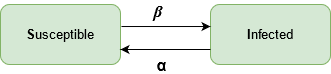

The diagram above was exported from draw.io. Its source (the exported page's mxGraphModel, read from the mxfile embedded in the PNG):
<mxGraphModel dx="1422" dy="735" grid="1" gridSize="10" guides="1" tooltips="1" connect="1" arrows="1" fold="1" page="1" pageScale="1" pageWidth="827" pageHeight="1169" math="0" shadow="0">
  <root>
    <mxCell id="0" />
    <mxCell id="1" parent="0" />
    <mxCell id="b8InNI2vI5YXIjkmQhJg-3" value="&lt;font style=&quot;font-size: 13px&quot;&gt;&lt;b&gt;S&lt;/b&gt;usceptible &lt;/font&gt;" style="rounded=1;whiteSpace=wrap;html=1;fillColor=#d5e8d4;strokeColor=#82b366;" vertex="1" parent="1">
      <mxGeometry x="120" y="140" width="120" height="60" as="geometry" />
    </mxCell>
    <mxCell id="b8InNI2vI5YXIjkmQhJg-4" value="&lt;font style=&quot;font-size: 13px&quot;&gt;&lt;b&gt;I&lt;/b&gt;nfected&lt;/font&gt;" style="rounded=1;whiteSpace=wrap;html=1;fillColor=#d5e8d4;strokeColor=#82b366;" vertex="1" parent="1">
      <mxGeometry x="330" y="140" width="120" height="60" as="geometry" />
    </mxCell>
    <mxCell id="b8InNI2vI5YXIjkmQhJg-12" value="" style="endArrow=classic;html=1;entryX=1;entryY=0.75;entryDx=0;entryDy=0;exitX=0;exitY=0.75;exitDx=0;exitDy=0;" edge="1" parent="1" source="b8InNI2vI5YXIjkmQhJg-4" target="b8InNI2vI5YXIjkmQhJg-3">
      <mxGeometry width="50" height="50" relative="1" as="geometry">
        <mxPoint x="330" y="180" as="sourcePoint" />
        <mxPoint x="320" y="260" as="targetPoint" />
      </mxGeometry>
    </mxCell>
    <mxCell id="b8InNI2vI5YXIjkmQhJg-14" value="" style="endArrow=classic;html=1;exitX=1.008;exitY=0.367;exitDx=0;exitDy=0;exitPerimeter=0;entryX=0;entryY=0.367;entryDx=0;entryDy=0;entryPerimeter=0;" edge="1" parent="1" source="b8InNI2vI5YXIjkmQhJg-3" target="b8InNI2vI5YXIjkmQhJg-4">
      <mxGeometry width="50" height="50" relative="1" as="geometry">
        <mxPoint x="240" y="160" as="sourcePoint" />
        <mxPoint x="270" y="240" as="targetPoint" />
      </mxGeometry>
    </mxCell>
    <mxCell id="b8InNI2vI5YXIjkmQhJg-16" value="&lt;font style=&quot;font-size: 16px&quot;&gt;&lt;b&gt;α&lt;/b&gt;&lt;/font&gt;" style="edgeLabel;html=1;align=center;verticalAlign=middle;resizable=0;points=[];" vertex="1" connectable="0" parent="b8InNI2vI5YXIjkmQhJg-14">
      <mxGeometry x="-0.3477" relative="1" as="geometry">
        <mxPoint x="10.04" y="37.980000000000004" as="offset" />
      </mxGeometry>
    </mxCell>
    <mxCell id="b8InNI2vI5YXIjkmQhJg-17" value="&lt;b&gt;&lt;font style=&quot;font-size: 17px&quot;&gt;&lt;span class=&quot;MathJax&quot; id=&quot;MathJax-Element-4-Frame&quot; tabindex=&quot;0&quot;&gt;&lt;nobr&gt;&lt;span class=&quot;math&quot; id=&quot;MathJax-Span-30&quot; style=&quot;width: 0.732em ; display: inline-block&quot;&gt;&lt;span style=&quot;display: inline-block ; position: relative ; width: 0.573em ; height: 0px&quot;&gt;&lt;span style=&quot;position: absolute ; clip: rect(1.378em , 1000.57em , 2.59em , -1000em) ; top: -2.24em ; left: 0em&quot;&gt;&lt;span class=&quot;mrow&quot; id=&quot;MathJax-Span-31&quot;&gt;&lt;span class=&quot;mi&quot; id=&quot;MathJax-Span-32&quot; style=&quot;font-family: &amp;#34;mathjax_math&amp;#34; ; font-style: italic&quot;&gt;β&lt;span style=&quot;display: inline-block ; overflow: hidden ; height: 1px ; width: 0.007em&quot;&gt;&lt;/span&gt;&lt;/span&gt;&lt;/span&gt;&lt;span style=&quot;display: inline-block ; width: 0px ; height: 2.24em&quot;&gt;&lt;/span&gt;&lt;/span&gt;&lt;/span&gt;&lt;span style=&quot;display: inline-block ; overflow: hidden ; vertical-align: -0.295em ; border-left: 0px solid ; width: 0px ; height: 1.204em&quot;&gt;&lt;/span&gt;&lt;/span&gt;&lt;/nobr&gt;&lt;/span&gt;&lt;/font&gt;&lt;/b&gt;" style="edgeLabel;html=1;align=center;verticalAlign=middle;resizable=0;points=[];" vertex="1" connectable="0" parent="1">
      <mxGeometry x="290" y="220" as="geometry">
        <mxPoint x="-13" y="-74" as="offset" />
      </mxGeometry>
    </mxCell>
  </root>
</mxGraphModel>